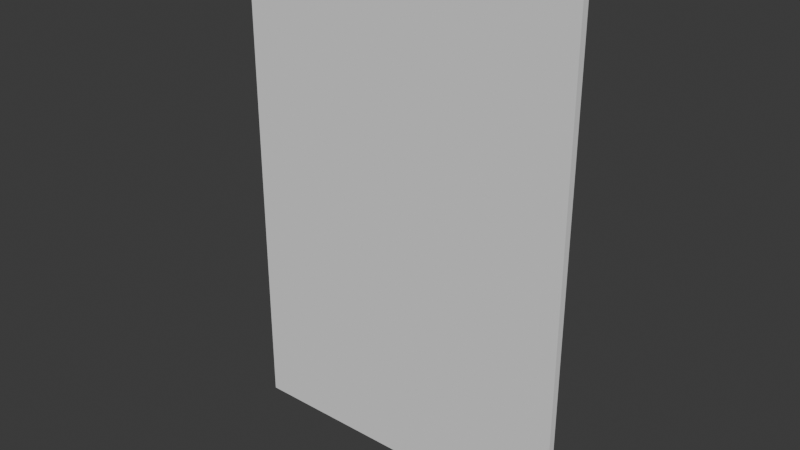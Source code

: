 # Source: poster.blend  (saved by Blender 4.2.66; exported with 4.5.12 LTS)
import bpy
from mathutils import Matrix  # noqa: F401  (used for matrix-valued properties, if any)

bpy.ops.wm.read_factory_settings(use_empty=True)
scene = bpy.context.scene
scene.name = 'Scene'

# ---- collections
col_framed_poster = bpy.data.collections.new('Framed poster'); scene.collection.children.link(col_framed_poster)

# ---- world
world_world = bpy.data.worlds.new('World'); scene.world = world_world
world_world.use_nodes = True; world_world.node_tree.nodes.clear()
_N = world_world.node_tree.nodes; _L = world_world.node_tree.links
n0 = _N.new('ShaderNodeOutputWorld'); n0.name = 'World Output'; n0.location = (300, 300)
n1 = _N.new('ShaderNodeBackground'); n1.name = 'Background'; n1.location = (10, 300)
n1.inputs[0].default_value = (0.05088, 0.05088, 0.05088, 1.0)
_L.new(n1.outputs[0], n0.inputs[0])
n0.is_active_output = True
world_world.color = (0.05088, 0.05088, 0.05088)
world_world.sun_shadow_jitter_overblur = 0.0

# ---- meshes
me_plane_004 = bpy.data.meshes.new('Plane.004')
me_plane_004.from_pydata([(-0.4322, -0.6489, 0.01), (-0.4322, 0.6489, 0.01), (0.4322, -0.6489, 0.01), (0.4322, 0.6489, 0.01), (-0.4622, 0.6789, -3.489e-08), (0.4622, 0.6789, 1.465e-06), (-0.4334, -0.6501, 0.02), (-0.4322, -0.6489, 0.01875), (-0.4329, -0.6496, 0.01991), (-0.4325, -0.6492, 0.01964), (-0.4323, -0.649, 0.01923), (0.4334, -0.6501, 0.02), (0.4322, -0.6489, 0.01875), (0.4329, -0.6496, 0.01991), (0.4325, -0.6492, 0.01964), (0.4323, -0.649, 0.01923), (-0.4322, 0.6489, 0.01875), (-0.4334, 0.6501, 0.02), (-0.4323, 0.649, 0.01923), (-0.4325, 0.6492, 0.01963), (-0.4329, 0.6496, 0.0199), (0.4334, 0.6501, 0.02), (0.4322, 0.6489, 0.01875), (0.4329, 0.6496, 0.01991), (0.4325, 0.6492, 0.01964), (0.4323, 0.649, 0.01923), (-0.4622, -0.6789, 0.01914), (-0.4613, -0.678, 0.02), (-0.4621, -0.6788, 0.01947), (-0.4619, -0.6786, 0.01975), (-0.4616, -0.6783, 0.01994), (0.4622, -0.6789, 0.01914), (0.4613, -0.678, 0.02), (0.4621, -0.6788, 0.01947), (0.4619, -0.6786, 0.01975), (0.4616, -0.6783, 0.01994), (-0.4613, 0.678, 0.02), (-0.4622, 0.6789, 0.01914), (-0.4616, 0.6783, 0.01993), (-0.4619, 0.6786, 0.01975), (-0.4621, 0.6788, 0.01947), (0.4622, 0.6789, 0.01914), (0.4613, 0.678, 0.02), (0.4621, 0.6788, 0.01947), (0.4619, 0.6786, 0.01975), (0.4616, 0.6783, 0.01994), (-0.4622, -0.678, 9.182e-07), (-0.4622, -0.6789, 0.000888), (-0.4622, -0.6783, 6.844e-05), (-0.4622, -0.6786, 0.0002607), (-0.4622, -0.6788, 0.0005485), (0.4622, -0.6789, 0.0008895), (0.4622, -0.678, 2.418e-06), (0.4622, -0.6788, 0.00055), (0.4622, -0.6786, 0.0002622), (0.4622, -0.6783, 6.994e-05)], [], [(41, 31, 51, 53, 54, 55, 52, 5), (16, 7, 0, 1), (12, 22, 3, 2), (7, 12, 2, 0), (22, 16, 1, 3), (37, 41, 5, 4), (17, 21, 42, 36), (21, 11, 32, 42), (11, 6, 27, 32), (31, 26, 47, 51), (7, 16, 18, 10), (10, 18, 19, 9), (9, 19, 20, 8), (8, 20, 17, 6), (12, 7, 10, 15), (15, 10, 9, 14), (14, 9, 8, 13), (13, 8, 6, 11), (22, 12, 15, 25), (25, 15, 14, 24), (24, 14, 13, 23), (23, 13, 11, 21), (16, 22, 25, 18), (18, 25, 24, 19), (19, 24, 23, 20), (20, 23, 21, 17), (46, 4, 5, 52), (27, 36, 38, 30), (30, 38, 39, 29), (29, 39, 40, 28), (28, 40, 37, 26), (32, 27, 30, 35), (35, 30, 29, 34), (34, 29, 28, 33), (33, 28, 26, 31), (42, 32, 35, 45), (45, 35, 34, 44), (44, 34, 33, 43), (43, 33, 31, 41), (36, 42, 45, 38), (38, 45, 44, 39), (39, 44, 43, 40), (40, 43, 41, 37), (6, 17, 36, 27), (51, 47, 50, 53), (53, 50, 49, 54), (54, 49, 48, 55), (55, 48, 46, 52), (26, 37, 4, 46, 48, 49, 50, 47)])
_uv = me_plane_004.uv_layers.new(name='UVMap')
_uv.uv.foreach_set('vector', [0.4962, 0.9735, 0.4962, 0.02652, 0.5301, 0.02648, 0.5307, 0.02653, 0.5313, 0.02666, 0.5316, 0.02686, 0.5318, 0.0271, 0.5318, 0.9735, 0.6208, 0.9525, 0.6208, 0.04739, 0.6519, 0.04729, 0.6519, 0.9524, 0.443, 0.04746, 0.443, 0.9526, 0.4119, 0.9527, 0.4119, 0.04756, 0.3234, 0.2981, 0.3234, 0.9509, 0.301, 0.9509, 0.301, 0.2981, 0.2782, 0.9509, 0.2782, 0.298, 0.3006, 0.298, 0.3006, 0.9508, 0.2225, 0.2754, 0.2225, 0.9735, 0.19, 0.9735, 0.19, 0.2754, 0.2728, 0.2971, 0.2728, 0.9518, 0.2254, 0.9729, 0.2254, 0.276, 0.4494, 0.9535, 0.4494, 0.04657, 0.4932, 0.02712, 0.4932, 0.9729, 0.3287, 0.9518, 0.3287, 0.2971, 0.3761, 0.2761, 0.3761, 0.9729, 0.379, 0.9735, 0.379, 0.2754, 0.4101, 0.2754, 0.4101, 0.9735, 0.6208, 0.04739, 0.6208, 0.9525, 0.6191, 0.9526, 0.6191, 0.04733, 0.6191, 0.04733, 0.6191, 0.9526, 0.6164, 0.9526, 0.6164, 0.0474, 0.6164, 0.0474, 0.6164, 0.9526, 0.6152, 0.9531, 0.6152, 0.04687, 0.6152, 0.04687, 0.6152, 0.9531, 0.6144, 0.9534, 0.6144, 0.04653, 0.3234, 0.9509, 0.3234, 0.2981, 0.3246, 0.298, 0.3246, 0.9509, 0.3246, 0.9509, 0.3246, 0.298, 0.3266, 0.2981, 0.3266, 0.9509, 0.3266, 0.9509, 0.3266, 0.2981, 0.3279, 0.2975, 0.3279, 0.9514, 0.3279, 0.9514, 0.3279, 0.2975, 0.3287, 0.2971, 0.3287, 0.9518, 0.443, 0.9526, 0.443, 0.04746, 0.4447, 0.04739, 0.4447, 0.9527, 0.4447, 0.9527, 0.4447, 0.04739, 0.4475, 0.04745, 0.4475, 0.9526, 0.4475, 0.9526, 0.4475, 0.04745, 0.4487, 0.04691, 0.4487, 0.9531, 0.4487, 0.9531, 0.4487, 0.04691, 0.4494, 0.04657, 0.4494, 0.9535, 0.2782, 0.298, 0.2782, 0.9509, 0.2769, 0.9509, 0.2769, 0.298, 0.2769, 0.298, 0.2769, 0.9509, 0.275, 0.9509, 0.275, 0.298, 0.275, 0.298, 0.275, 0.9509, 0.2736, 0.9514, 0.2736, 0.2975, 0.2736, 0.2975, 0.2736, 0.9514, 0.2728, 0.9518, 0.2728, 0.2971, 1.07, -0.3359, 1.07, 1.337, -0.0698, 1.337, -0.0698, -0.3359, 0.5707, 0.02708, 0.5707, 0.9729, 0.5701, 0.9731, 0.5701, 0.02685, 0.5701, 0.02685, 0.5701, 0.9731, 0.5693, 0.9733, 0.5693, 0.02666, 0.5693, 0.02666, 0.5693, 0.9733, 0.5683, 0.9734, 0.5683, 0.02653, 0.5683, 0.02653, 0.5683, 0.9734, 0.5677, 0.9735, 0.5677, 0.02648, 0.3761, 0.9729, 0.3761, 0.2761, 0.3767, 0.2758, 0.3767, 0.9731, 0.3767, 0.9731, 0.3767, 0.2758, 0.3776, 0.2756, 0.3776, 0.9733, 0.3776, 0.9733, 0.3776, 0.2756, 0.3785, 0.2755, 0.3785, 0.9735, 0.3785, 0.9735, 0.3785, 0.2755, 0.379, 0.2754, 0.379, 0.9735, 0.4932, 0.9729, 0.4932, 0.02712, 0.4937, 0.02689, 0.4937, 0.9731, 0.4937, 0.9731, 0.4937, 0.02689, 0.4946, 0.0267, 0.4946, 0.9733, 0.4946, 0.9733, 0.4946, 0.0267, 0.4956, 0.02657, 0.4956, 0.9735, 0.4956, 0.9735, 0.4956, 0.02657, 0.4962, 0.02652, 0.4962, 0.9735, 0.2254, 0.276, 0.2254, 0.9729, 0.2249, 0.9731, 0.2249, 0.2758, 0.2249, 0.2758, 0.2249, 0.9731, 0.224, 0.9733, 0.224, 0.2756, 0.224, 0.2756, 0.224, 0.9733, 0.2231, 0.9735, 0.2231, 0.2754, 0.2231, 0.2754, 0.2231, 0.9735, 0.2225, 0.9735, 0.2225, 0.2754, 0.6144, 0.04653, 0.6144, 0.9534, 0.5707, 0.9729, 0.5707, 0.02708, 0.4101, 0.9735, 0.4101, 0.2754, 0.4106, 0.2754, 0.4106, 0.9735, 0.4106, 0.9735, 0.4106, 0.2754, 0.4116, 0.2754, 0.4116, 0.9735, -0.0698, -0.337, 1.07, -0.337, 1.07, -0.3363, -0.0698, -0.3363, -0.0698, -0.3363, 1.07, -0.3363, 1.07, -0.3359, -0.0698, -0.3359, 0.5677, 0.02648, 0.5677, 0.9735, 0.5321, 0.9735, 0.5321, 0.02714, 0.5322, 0.0269, 0.5326, 0.0267, 0.5331, 0.02657, 0.5338, 0.02652])
_uv.active_render = True
_uv = me_plane_004.uv_layers.new(name='automap')
_uv.uv.foreach_set('vector', [0.0, 0.0, 0.0, 0.0, 0.0, 0.0, 0.0, 0.0, 0.0, 0.0, 0.0, 0.0, 0.0, 0.0, 0.0, 0.0, 0.0, 0.0, 0.0, 0.0, 0.0, 0.0, 0.0, 0.0, 0.0, 0.0, 0.0, 0.0, 0.0, 0.0, 0.0, 0.0, 0.0, 0.0, 0.0, 0.0, 0.0, 0.0, 0.0, 0.0, 0.0, 0.0, 0.0, 0.0, 0.0, 0.0, 0.0, 0.0, 0.0, 0.0, 0.0, 0.0, 0.0, 0.0, 0.0, 0.0, 0.0, 0.0, 0.0, 0.0, 0.0, 0.0, 0.0, 0.0, 0.0, 0.0, 0.0, 0.0, 0.0, 0.0, 0.0, 0.0, 0.0, 0.0, 0.0, 0.0, 0.0, 0.0, 0.0, 0.0, 0.0, 0.0, 0.0, 0.0, 0.0, 0.0, 0.0, 0.0, 0.0, 0.0, 0.0, 0.0, 0.0, 0.0, 0.0, 0.0, 0.0, 0.0, 0.0, 0.0, 0.0, 0.0, 0.0, 0.0, 0.0, 0.0, 0.0, 0.0, 0.0, 0.0, 0.0, 0.0, 0.0, 0.0, 0.0, 0.0, 0.0, 0.0, 0.0, 0.0, 0.0, 0.0, 0.0, 0.0, 0.0, 0.0, 0.0, 0.0, 0.0, 0.0, 0.0, 0.0, 0.0, 0.0, 0.0, 0.0, 0.0, 0.0, 0.0, 0.0, 0.0, 0.0, 0.0, 0.0, 0.0, 0.0, 0.0, 0.0, 0.0, 0.0, 0.0, 0.0, 0.0, 0.0, 0.0, 0.0, 0.0, 0.0, 0.0, 0.0, 0.0, 0.0, 0.0, 0.0, 0.0, 0.0, 0.0, 0.0, 0.0, 0.0, 0.0, 0.0, 0.0, 0.0, 0.0, 0.0, 0.0, 0.0, 0.0, 0.0, 0.0, 0.0, 0.0, 0.0, 0.0, 0.0, 0.0, 0.0, 0.0, 0.0, 0.0, 0.0, 0.0, 0.0, 0.0, 0.0, 0.0, 0.0, 0.0, 0.0, 0.0, 0.0, 0.0, 0.0, 0.0, 0.0, 0.0, 0.0, 0.0, 0.0, 0.0, 0.0, 0.0, 0.0, 0.0, 0.0, 0.0, 0.0, 0.0, 0.0, 0.0, 0.0, 0.0, 0.0, 0.0, 0.0, 0.0, 0.0, 0.0, 0.0, 0.0, 0.0, 0.0, 0.0, 0.0, 0.0, 0.0, 0.0, 0.0, 0.0, 0.0, 0.0, 0.0, 0.0, 0.0, 0.0, 0.0, 0.0, 0.0, 0.0, 0.0, 0.0, 0.0, 0.0, 0.0, 0.0, 0.0, 0.0, 0.0, 0.0, 0.0, 0.0, 0.0, 0.0, 0.0, 0.0, 0.0, 0.0, 0.0, 0.0, 0.0, 0.0, 0.0, 0.0, 0.0, 0.0, 0.0, 0.0, 0.0, 0.0, 0.0, 0.0, 0.0, 0.0, 0.0, 0.0, 0.0, 0.0, 0.0, 0.0, 0.0, 0.0, 0.0, 0.0, 0.0, 0.0, 0.0, 0.0, 0.0, 0.0, 0.0, 0.0, 0.0, 0.0, 0.0, 0.0, 0.0, 0.0, 0.0, 0.0, 0.0, 0.0, 0.0, 0.0, 0.0, 0.0, 0.0, 0.0, 0.0, 0.0, 0.0, 0.0, 0.0, 0.0, 0.0, 0.0, 0.0, 0.0, 0.0, 0.0, 0.0, 0.0, 0.0, 0.0, 0.0, 0.0, 0.0, 0.0, 0.0, 0.0, 0.0, 0.0, 0.0, 0.0, 0.0, 0.0, 0.0, 0.0, 0.0, 0.0, 0.0, 0.0, 0.0, 0.0, 0.0, 0.0, 0.0, 0.0, 0.0, 0.0, 0.0, 0.0, 0.0, 0.0, 0.0, 0.0, 0.0, 0.0, 0.0, 0.0, 0.0, 0.0, 0.0, 0.0, 0.0, 0.0, 0.0, 0.0, 0.0, 0.0, 0.0, 0.0, 0.0, 0.0, 0.0, 0.0, 0.0, 0.0, 0.0, 0.0, 0.0, 0.0, 0.0, 0.0, 0.0, 0.0, 0.0, 0.0, 0.0, 0.0, 0.0, 0.0, 0.0, 0.0, 0.0, 0.0, 0.0, 0.0])
me_plane_004.use_remesh_fix_poles = True
me_plane_004.use_remesh_preserve_attributes = False
me_plane_004.use_mirror_vertex_groups = False
me_plane_004.update()
me_plane_004.normals_split_custom_set([tuple(v) for v in zip(*[iter([1.0, 1.013e-07, 1.017e-09, 1.0, 1.013e-07, 1.017e-09, 1.0, 1.013e-07, 1.017e-09, 1.0, 1.013e-07, 1.017e-09, 1.0, 1.013e-07, 1.017e-09, 1.0, 1.013e-07, 1.017e-09, 1.0, 1.013e-07, 1.017e-09, 1.0, 1.013e-07, 1.017e-09, 1.0, 7.462e-09, 6.811e-06, 1.0, 7.462e-09, 6.811e-06, 1.0, 7.462e-09, 6.811e-06, 1.0, 7.462e-09, 6.811e-06, -1.0, -4.472e-08, 0.0, -1.0, -4.472e-08, 0.0, -1.0, -4.472e-08, 0.0, -1.0, -4.472e-08, 0.0, 0.0, 1.0, 0.0, 0.0, 1.0, 0.0, 0.0, 1.0, 0.0, 0.0, 1.0, 0.0, 0.0, -1.0, 0.0, 0.0, -1.0, 0.0, 0.0, -1.0, 0.0, 0.0, -1.0, 0.0, 0.0, 1.0, 0.0, 0.0, 1.0, 0.0, 0.0, 1.0, 0.0, 0.0, 1.0, 0.0, -1.675e-06, 3.581e-12, 1.0, -1.675e-06, 3.581e-12, 1.0, -1.675e-06, 3.581e-12, 1.0, -1.675e-06, 3.581e-12, 1.0, -5.028e-08, 7.181e-07, 1.0, -5.028e-08, 7.181e-07, 1.0, -5.028e-08, 7.181e-07, 1.0, -5.028e-08, 7.181e-07, 1.0, -1.675e-06, -3.581e-12, 1.0, -1.675e-06, -3.581e-12, 1.0, -1.675e-06, -3.581e-12, 1.0, -1.675e-06, -3.581e-12, 1.0, 0.0, -1.0, 0.0, 0.0, -1.0, 0.0, 0.0, -1.0, 0.0, 0.0, -1.0, 0.0, 0.9808, 1.872e-07, 0.1951, 0.9808, 1.872e-07, 0.1951, 0.9808, 1.872e-07, 0.1951, 0.9808, 1.872e-07, 0.1951, 0.8315, 4.572e-07, 0.5556, 0.8315, 4.572e-07, 0.5556, 0.8315, 4.572e-07, 0.5556, 0.8315, 4.572e-07, 0.5556, 0.5556, 6.419e-07, 0.8315, 0.5556, 6.419e-07, 0.8315, 0.5556, 6.419e-07, 0.8315, 0.5556, 6.419e-07, 0.8315, 0.1951, 7.29e-07, 0.9808, 0.1951, 7.29e-07, 0.9808, 0.1951, 7.29e-07, 0.9808, 0.1951, 7.29e-07, 0.9808, -3.381e-07, 0.9808, 0.1951, -3.381e-07, 0.9808, 0.1951, -3.381e-07, 0.9808, 0.1951, -3.381e-07, 0.9808, 0.1951, -9.63e-07, 0.8315, 0.5556, -9.63e-07, 0.8315, 0.5556, -9.63e-07, 0.8315, 0.5556, -9.63e-07, 0.8315, 0.5556, -1.437e-06, 0.5555, 0.8315, -1.437e-06, 0.5555, 0.8315, -1.437e-06, 0.5555, 0.8315, -1.437e-06, 0.5555, 0.8315, -1.694e-06, 0.1951, 0.9808, -1.694e-06, 0.1951, 0.9808, -1.694e-06, 0.1951, 0.9808, -1.694e-06, 0.1951, 0.9808, -0.9808, 9.514e-08, 0.1951, -0.9808, 9.514e-08, 0.1951, -0.9808, 9.514e-08, 0.1951, -0.9808, 9.514e-08, 0.1951, -0.8315, 3.882e-07, 0.5556, -0.8315, 3.882e-07, 0.5556, -0.8315, 3.882e-07, 0.5556, -0.8315, 3.882e-07, 0.5556, -0.5556, 5.844e-07, 0.8315, -0.5556, 5.844e-07, 0.8315, -0.5556, 5.844e-07, 0.8315, -0.5556, 5.844e-07, 0.8315, -0.1951, 7.06e-07, 0.9808, -0.1951, 7.06e-07, 0.9808, -0.1951, 7.06e-07, 0.9808, -0.1951, 7.06e-07, 0.9808, -3.381e-07, -0.9808, 0.1952, -3.381e-07, -0.9808, 0.1952, -3.381e-07, -0.9808, 0.1952, -3.381e-07, -0.9808, 0.1952, -9.63e-07, -0.8315, 0.5556, -9.63e-07, -0.8315, 0.5556, -9.63e-07, -0.8315, 0.5556, -9.63e-07, -0.8315, 0.5556, -1.439e-06, -0.5555, 0.8315, -1.439e-06, -0.5555, 0.8315, -1.439e-06, -0.5555, 0.8315, -1.439e-06, -0.5555, 0.8315, -1.694e-06, -0.1951, 0.9808, -1.694e-06, -0.1951, 0.9808, -1.694e-06, -0.1951, 0.9808, -1.694e-06, -0.1951, 0.9808, 1.623e-06, -7.024e-07, -1.0, 1.623e-06, -7.024e-07, -1.0, 1.623e-06, -7.024e-07, -1.0, 1.623e-06, -7.024e-07, -1.0, -0.1951, 6.801e-07, 0.9808, -0.1951, 6.801e-07, 0.9808, -0.1951, 6.801e-07, 0.9808, -0.1951, 6.801e-07, 0.9808, -0.5556, 5.735e-07, 0.8315, -0.5556, 5.735e-07, 0.8315, -0.5556, 5.735e-07, 0.8315, -0.5556, 5.735e-07, 0.8315, -0.8314, 3.73e-07, 0.5556, -0.8314, 3.73e-07, 0.5556, -0.8314, 3.73e-07, 0.5556, -0.8314, 3.73e-07, 0.5556, -0.9808, 6.309e-08, 0.1951, -0.9808, 6.309e-08, 0.1951, -0.9808, 6.309e-08, 0.1951, -0.9808, 6.309e-08, 0.1951, -1.595e-06, -0.1951, 0.9808, -1.595e-06, -0.1951, 0.9808, -1.595e-06, -0.1951, 0.9808, -1.595e-06, -0.1951, 0.9808, -1.352e-06, -0.5556, 0.8315, -1.352e-06, -0.5556, 0.8315, -1.352e-06, -0.5556, 0.8315, -1.352e-06, -0.5556, 0.8315, -9.027e-07, -0.8314, 0.5557, -9.027e-07, -0.8314, 0.5557, -9.027e-07, -0.8314, 0.5557, -9.027e-07, -0.8314, 0.5557, -3.169e-07, -0.9808, 0.1951, -3.169e-07, -0.9808, 0.1951, -3.169e-07, -0.9808, 0.1951, -3.169e-07, -0.9808, 0.1951, 0.1951, 6.963e-07, 0.9808, 0.1951, 6.963e-07, 0.9808, 0.1951, 6.963e-07, 0.9808, 0.1951, 6.963e-07, 0.9808, 0.5556, 6.057e-07, 0.8315, 0.5556, 6.057e-07, 0.8315, 0.5556, 6.057e-07, 0.8315, 0.5556, 6.057e-07, 0.8315, 0.8314, 4.371e-07, 0.5556, 0.8314, 4.371e-07, 0.5556, 0.8314, 4.371e-07, 0.5556, 0.8314, 4.371e-07, 0.5556, 0.9808, 1.591e-07, 0.1951, 0.9808, 1.591e-07, 0.1951, 0.9808, 1.591e-07, 0.1951, 0.9808, 1.591e-07, 0.1951, -1.595e-06, 0.1951, 0.9808, -1.595e-06, 0.1951, 0.9808, -1.595e-06, 0.1951, 0.9808, -1.595e-06, 0.1951, 0.9808, -1.352e-06, 0.5556, 0.8315, -1.352e-06, 0.5556, 0.8315, -1.352e-06, 0.5556, 0.8315, -1.352e-06, 0.5556, 0.8315, -9.027e-07, 0.8314, 0.5557, -9.027e-07, 0.8314, 0.5557, -9.027e-07, 0.8314, 0.5557, -9.027e-07, 0.8314, 0.5557, -3.169e-07, 0.9808, 0.1949, -3.169e-07, 0.9808, 0.1949, -3.169e-07, 0.9808, 0.1949, -3.169e-07, 0.9808, 0.1949, -1.006e-07, 7.181e-07, 1.0, -1.006e-07, 7.181e-07, 1.0, -1.006e-07, 7.181e-07, 1.0, -1.006e-07, 7.181e-07, 1.0, 3.169e-07, -0.9807, -0.1954, 3.169e-07, -0.9807, -0.1954, 3.169e-07, -0.9807, -0.1954, 3.169e-07, -0.9807, -0.1954, 9.017e-07, -0.8315, -0.5556, 9.017e-07, -0.8315, -0.5556, 9.017e-07, -0.8315, -0.5556, 9.017e-07, -0.8315, -0.5556, 1.35e-06, -0.5556, -0.8315, 1.35e-06, -0.5556, -0.8315, 1.35e-06, -0.5556, -0.8315, 1.35e-06, -0.5556, -0.8315, 1.592e-06, -0.1951, -0.9808, 1.592e-06, -0.1951, -0.9808, 1.592e-06, -0.1951, -0.9808, 1.592e-06, -0.1951, -0.9808, -1.0, -4.648e-08, -1.017e-09, -1.0, -4.648e-08, -1.017e-09, -1.0, -4.648e-08, -1.017e-09, -1.0, -4.648e-08, -1.017e-09, -1.0, -4.648e-08, -1.017e-09, -1.0, -4.648e-08, -1.017e-09, -1.0, -4.648e-08, -1.017e-09, -1.0, -4.648e-08, -1.017e-09])] * 3)])
me_plane_001 = bpy.data.meshes.new('Plane.001')
me_plane_001.from_pydata([(-0.4322, -0.6489, 0.01), (-0.4322, 0.6489, 0.01), (0.4322, -0.6489, 0.01), (0.4322, 0.6489, 0.01)], [], [(0, 2, 3, 1)])
_uv = me_plane_001.uv_layers.new(name='UVMap')
_uv.uv.foreach_set('vector', [0.0, 0.0, 1.0, 0.0, 1.0, 1.0, 0.0, 1.0])
_uv.active_render = True
_uv = me_plane_001.uv_layers.new(name='automap')
_uv.uv.foreach_set('vector', [0.0, 0.0, 0.0, 0.0, 0.0, 0.0, 0.0, 0.0])
me_plane_001.use_remesh_fix_poles = True
me_plane_001.use_remesh_preserve_attributes = False
me_plane_001.use_mirror_vertex_groups = False
me_plane_001.update()
me_plane_001.normals_split_custom_set([tuple(v) for v in zip(*[iter([-1.868e-06, 6.43e-07, 1.0, -1.868e-06, 6.43e-07, 1.0, -1.868e-06, 6.43e-07, 1.0, -1.868e-06, 6.43e-07, 1.0])] * 3)])

# ---- objects
ob_poster_frame = bpy.data.objects.new('poster_frame', me_plane_004)
ob_poster = bpy.data.objects.new('poster', me_plane_001)

# ---- transforms, parenting, visibility, modifiers, constraints
ob_poster_frame.location = (0.0, 0.0, 0.0)
ob_poster_frame.rotation_euler = (-1.571, -3.142, -1.197e-14)
ob_poster_frame.lineart.crease_threshold = 0.0
ob_poster.location = (0.0, 0.0, 0.0)
ob_poster.rotation_euler = (-1.571, -3.142, -1.197e-14)
ob_poster.lineart.crease_threshold = 0.0

# ---- collection membership
col_framed_poster.objects.link(ob_poster_frame)
col_framed_poster.objects.link(ob_poster)

# ---- scene / render settings (as saved in the file)
scene.frame_start = 1; scene.frame_end = 250; scene.frame_set(132)
scene.render.engine = 'BLENDER_EEVEE_NEXT'
bpy.context.view_layer.update()

# ---- added for rendering (the .blend has no active camera and no usable light): camera, sun
cam_auto = bpy.data.cameras.new('AutoCamera')
cam_auto.lens = 50.0
cam_auto.sensor_width = 36.0
cam_auto.clip_end = 1000.0
ob_auto_camera = bpy.data.objects.new('AutoCamera', cam_auto)
scene.collection.objects.link(ob_auto_camera)
ob_auto_camera.location = (1.51982, -1.81379, 1.21586)
ob_auto_camera.rotation_euler = (1.09748, -7.21219e-08, 0.694738)
scene.camera = ob_auto_camera
light_auto_sun = bpy.data.lights.new('AutoSun', 'SUN')
light_auto_sun.energy = 3.0
light_auto_sun.angle = 0.0523599
ob_auto_sun = bpy.data.objects.new('AutoSun', light_auto_sun)
scene.collection.objects.link(ob_auto_sun)
ob_auto_sun.rotation_euler = (0.872665, 0.174533, 0.523599)
bpy.context.view_layer.update()

